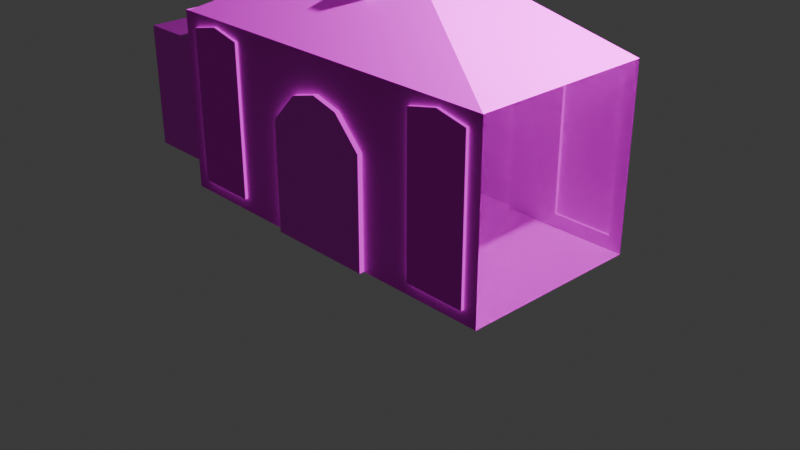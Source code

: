 # Source: New_Game_Hallway.blend  (saved by Blender 4.2.66; exported with 4.5.12 LTS)
import bpy
from mathutils import Matrix  # noqa: F401  (used for matrix-valued properties, if any)

bpy.ops.wm.read_factory_settings(use_empty=True)
scene = bpy.context.scene
scene.name = 'Scene'

# ---- collections
col_collection = bpy.data.collections.new('Collection'); scene.collection.children.link(col_collection)

# ---- images (referenced by path relative to the original .blend; pixels are not part of the script)
import os
ASSET_DIR = os.environ.get("B2B_ASSET_DIR", "")  # directory of the original .blend (textures are referenced by path, not embedded)
HERE = os.path.dirname(os.path.abspath(__file__))  # packed textures are extracted next to this script under _unpacked/

def load_image(name, relpath, width, height, colorspace="sRGB"):
    """Load a texture the original file referenced (path relative to the .blend, or extracted next to this script)."""
    p = next((c for c in (os.path.join(HERE, relpath), os.path.join(ASSET_DIR, relpath)) if relpath and os.path.exists(c)), "")
    if p:
        img = bpy.data.images.load(p, check_existing=True)
        img.name = name
    else:  # same state as the original file: an image datablock whose file is absent (Cycles renders it pink)
        img = bpy.data.images.new(name, width, height)
        img.source = "FILE"
        img.filepath = "//" + (relpath or name)
    img.colorspace_settings.name = colorspace
    return img
img_pixel_art_hallway_texture = load_image('Pixel Art Hallway Texture', 'Pixel Art Hallway Texture.png', 1024, 1024, 'sRGB')
img_window_jpg = load_image('window.jpg', 'window.jpg', 1024, 1024, 'sRGB')
img_marbletex_jpg = load_image('marbletex.jpg', 'marbletex.jpg', 1024, 1024, 'sRGB')
img_wallpaperscaled_jpg = load_image('wallpaperscaled.jpg', 'wallpaperscaled.jpg', 1024, 1024, 'sRGB')
img_skyceilingscaled_jpg = load_image('skyceilingscaled.jpg', 'skyceilingscaled.jpg', 1024, 1024, 'sRGB')
img_ceilingtex_jpg = load_image('ceilingtex.jpg', 'ceilingtex.jpg', 1024, 1024, 'sRGB')
img_archdoorscaled_jpg = load_image('archdoorscaled.jpg', 'archdoorscaled.jpg', 1024, 1024, 'sRGB')
img_chandelier_png = load_image('chandelier.png', 'chandelier.png', 1024, 1024, 'sRGB')
img_drawer_png = load_image('drawer.png', 'drawer.png', 1024, 1024, 'sRGB')
img_vasescaled_png = load_image('vasescaled.png', 'vasescaled.png', 1024, 1024, 'sRGB')
img_flooring_diamond_platescaled_jpg = load_image('Flooring-Diamond-Platescaled.jpg', 'Flooring-Diamond-Platescaled.jpg', 1024, 1024, 'sRGB')
img_elevatorwalls_jpg = load_image('elevatorwalls.jpg', 'elevatorwalls.jpg', 1024, 1024, 'sRGB')
img_elevatorbuttonsscaled_jpg = load_image('elevatorbuttonsscaled.jpg', 'elevatorbuttonsscaled.jpg', 1024, 1024, 'sRGB')
img_mirrorscaled_jpg = load_image('mirrorscaled.jpg', 'mirrorscaled.jpg', 1024, 1024, 'sRGB')
img_elevatorframe_png = load_image('elevatorframe.png', 'elevatorframe.png', 1024, 1024, 'sRGB')
img_elevatordoor_png = load_image('elevatordoor.png', 'elevatordoor.png', 1024, 1024, 'sRGB')

# ---- materials (node trees are filled in below, after node groups)
mat_material_001 = bpy.data.materials.new('Material.001')
mat_material_002 = bpy.data.materials.new('Material.002')
mat_material_003 = bpy.data.materials.new('Material.003')
mat_material_005 = bpy.data.materials.new('Material.005')
mat_material_006 = bpy.data.materials.new('Material.006')
mat_material_007 = bpy.data.materials.new('Material.007')
mat_material_008 = bpy.data.materials.new('Material.008')
mat_material_004 = bpy.data.materials.new('Material.004')
mat_material = bpy.data.materials.new('Material')
mat_material_009 = bpy.data.materials.new('Material.009')
mat_material_011 = bpy.data.materials.new('Material.011')
mat_material_012 = bpy.data.materials.new('Material.012')
mat_material_013 = bpy.data.materials.new('Material.013')
mat_material_014 = bpy.data.materials.new('Material.014')
mat_material_015 = bpy.data.materials.new('Material.015')
mat_material_016 = bpy.data.materials.new('Material.016')
mat_material_017 = bpy.data.materials.new('Material.017')

# ---- material node trees
mat_material_001.use_nodes = True; mat_material_001.node_tree.nodes.clear()
_N = mat_material_001.node_tree.nodes; _L = mat_material_001.node_tree.links
n0 = _N.new('ShaderNodeBsdfPrincipled'); n0.name = 'Principled BSDF'; n0.location = (10, 300)
n1 = _N.new('ShaderNodeOutputMaterial'); n1.name = 'Material Output'; n1.location = (300, 300)
n2 = _N.new('ShaderNodeTexImage'); n2.name = 'Image Texture'; n2.location = (-401, 235)
n2.image = img_pixel_art_hallway_texture
_L.new(n2.outputs[0], n1.inputs[0])
n1.is_active_output = True
mat_material_002.use_nodes = True; mat_material_002.node_tree.nodes.clear()
_N = mat_material_002.node_tree.nodes; _L = mat_material_002.node_tree.links
n0 = _N.new('ShaderNodeBsdfPrincipled'); n0.name = 'Principled BSDF'; n0.location = (10, 300)
n0.inputs[2].default_value = 1.0
n1 = _N.new('ShaderNodeOutputMaterial'); n1.name = 'Material Output'; n1.location = (300, 300)
n2 = _N.new('ShaderNodeTexImage'); n2.name = 'Image Texture'; n2.location = (-467, 259)
n2.image = img_window_jpg
n2.interpolation = 'Closest'
_L.new(n0.outputs[0], n1.inputs[0])
_L.new(n2.outputs[0], n0.inputs[0])
n1.is_active_output = True
mat_material_003.use_nodes = True; mat_material_003.node_tree.nodes.clear()
_N = mat_material_003.node_tree.nodes; _L = mat_material_003.node_tree.links
n0 = _N.new('ShaderNodeBsdfPrincipled'); n0.name = 'Principled BSDF'; n0.location = (10, 300)
n0.inputs[2].default_value = 1.0
n1 = _N.new('ShaderNodeOutputMaterial'); n1.name = 'Material Output'; n1.location = (300, 300)
n2 = _N.new('ShaderNodeTexImage'); n2.name = 'Image Texture'; n2.location = (-405, 305)
n2.image = img_marbletex_jpg
n2.interpolation = 'Closest'
n3 = _N.new('ShaderNodeTexCoord'); n3.name = 'Texture Coordinate'; n3.location = (-750, 258)
n4 = _N.new('ShaderNodeMapping'); n4.name = 'Mapping'; n4.location = (-556, 299)
n4.inputs[3].default_value = (0.4, 1.0, 3.3)
_L.new(n0.outputs[0], n1.inputs[0])
_L.new(n2.outputs[0], n0.inputs[0])
_L.new(n3.outputs[3], n4.inputs[0])
_L.new(n4.outputs[0], n2.inputs[0])
n1.is_active_output = True
mat_material_005.use_nodes = True; mat_material_005.node_tree.nodes.clear()
_N = mat_material_005.node_tree.nodes; _L = mat_material_005.node_tree.links
n0 = _N.new('ShaderNodeBsdfPrincipled'); n0.name = 'Principled BSDF'; n0.location = (10, 300)
n0.inputs[2].default_value = 0.8891
n1 = _N.new('ShaderNodeOutputMaterial'); n1.name = 'Material Output'; n1.location = (300, 300)
n2 = _N.new('ShaderNodeTexImage'); n2.name = 'Image Texture'; n2.location = (-484, 211)
n2.image = img_wallpaperscaled_jpg
n2.interpolation = 'Closest'
n3 = _N.new('ShaderNodeTexCoord'); n3.name = 'Texture Coordinate'; n3.location = (-828, 181)
n4 = _N.new('ShaderNodeMapping'); n4.name = 'Mapping'; n4.location = (-635, 212)
n4.inputs[1].default_value = (-0.6, 0.0, 0.0)
n4.inputs[3].default_value = (2.5, 1.5, 1.0)
_L.new(n0.outputs[0], n1.inputs[0])
_L.new(n2.outputs[0], n0.inputs[0])
_L.new(n4.outputs[0], n2.inputs[0])
_L.new(n3.outputs[2], n4.inputs[0])
n1.is_active_output = True
mat_material_006.use_nodes = True; mat_material_006.node_tree.nodes.clear()
_N = mat_material_006.node_tree.nodes; _L = mat_material_006.node_tree.links
n0 = _N.new('ShaderNodeBsdfPrincipled'); n0.name = 'Principled BSDF'; n0.location = (10, 300)
n1 = _N.new('ShaderNodeOutputMaterial'); n1.name = 'Material Output'; n1.location = (300, 300)
n2 = _N.new('ShaderNodeTexImage'); n2.name = 'Image Texture'; n2.location = (-444, 182)
n2.image = img_skyceilingscaled_jpg
n2.interpolation = 'Closest'
_L.new(n0.outputs[0], n1.inputs[0])
_L.new(n2.outputs[0], n0.inputs[0])
n1.is_active_output = True
mat_material_007.use_nodes = True; mat_material_007.node_tree.nodes.clear()
_N = mat_material_007.node_tree.nodes; _L = mat_material_007.node_tree.links
n0 = _N.new('ShaderNodeBsdfPrincipled'); n0.name = 'Principled BSDF'; n0.location = (10, 300)
n0.inputs[2].default_value = 1.0
n1 = _N.new('ShaderNodeOutputMaterial'); n1.name = 'Material Output'; n1.location = (300, 300)
n2 = _N.new('ShaderNodeTexImage'); n2.name = 'Image Texture'; n2.location = (-549, 297)
n2.image = img_ceilingtex_jpg
n2.interpolation = 'Closest'
n3 = _N.new('ShaderNodeBrightContrast'); n3.name = 'Brightness/Contrast'; n3.location = (-201, 228)
n3.inputs[1].default_value = 1.4
n3.inputs[2].default_value = 3.6
_L.new(n0.outputs[0], n1.inputs[0])
_L.new(n2.outputs[0], n3.inputs[0])
_L.new(n3.outputs[0], n0.inputs[0])
n1.is_active_output = True
mat_material_008.use_nodes = True; mat_material_008.node_tree.nodes.clear()
_N = mat_material_008.node_tree.nodes; _L = mat_material_008.node_tree.links
n0 = _N.new('ShaderNodeBsdfPrincipled'); n0.name = 'Principled BSDF'; n0.location = (10, 300)
n1 = _N.new('ShaderNodeOutputMaterial'); n1.name = 'Material Output'; n1.location = (300, 300)
n2 = _N.new('ShaderNodeTexImage'); n2.name = 'Image Texture'; n2.location = (-451, 287)
n2.image = img_archdoorscaled_jpg
n2.interpolation = 'Closest'
_L.new(n0.outputs[0], n1.inputs[0])
_L.new(n2.outputs[0], n0.inputs[0])
n1.is_active_output = True
mat_material_004.use_nodes = True; mat_material_004.node_tree.nodes.clear()
_N = mat_material_004.node_tree.nodes; _L = mat_material_004.node_tree.links
n0 = _N.new('ShaderNodeBsdfPrincipled'); n0.name = 'Principled BSDF'; n0.location = (10, 300)
n1 = _N.new('ShaderNodeOutputMaterial'); n1.name = 'Material Output'; n1.location = (300, 300)
n2 = _N.new('ShaderNodeTexImage'); n2.name = 'Image Texture'; n2.location = (-467, 170)
n2.image = img_chandelier_png
n2.interpolation = 'Closest'
_L.new(n0.outputs[0], n1.inputs[0])
_L.new(n2.outputs[0], n0.inputs[0])
_L.new(n2.outputs[1], n0.inputs[4])
n1.is_active_output = True
mat_material.use_nodes = True; mat_material.node_tree.nodes.clear()
_N = mat_material.node_tree.nodes; _L = mat_material.node_tree.links
n0 = _N.new('ShaderNodeBsdfPrincipled'); n0.name = 'Principled BSDF'; n0.location = (10, 300)
n1 = _N.new('ShaderNodeOutputMaterial'); n1.name = 'Material Output'; n1.location = (300, 300)
n2 = _N.new('ShaderNodeTexImage'); n2.name = 'Image Texture'; n2.location = (-461, 247)
n2.image = img_drawer_png
n2.interpolation = 'Closest'
_L.new(n0.outputs[0], n1.inputs[0])
_L.new(n2.outputs[0], n0.inputs[0])
_L.new(n2.outputs[1], n0.inputs[4])
n1.is_active_output = True
mat_material_009.use_nodes = True; mat_material_009.node_tree.nodes.clear()
_N = mat_material_009.node_tree.nodes; _L = mat_material_009.node_tree.links
n0 = _N.new('ShaderNodeBsdfPrincipled'); n0.name = 'Principled BSDF'; n0.location = (10, 300)
n1 = _N.new('ShaderNodeOutputMaterial'); n1.name = 'Material Output'; n1.location = (300, 300)
n2 = _N.new('ShaderNodeTexImage'); n2.name = 'Image Texture'; n2.location = (-524, 234)
n2.image = img_vasescaled_png
n2.interpolation = 'Closest'
_L.new(n0.outputs[0], n1.inputs[0])
_L.new(n2.outputs[0], n0.inputs[0])
_L.new(n2.outputs[1], n0.inputs[4])
n1.is_active_output = True
mat_material_011.use_nodes = True; mat_material_011.node_tree.nodes.clear()
_N = mat_material_011.node_tree.nodes; _L = mat_material_011.node_tree.links
n0 = _N.new('ShaderNodeBsdfPrincipled'); n0.name = 'Principled BSDF'; n0.location = (10, 300)
n1 = _N.new('ShaderNodeOutputMaterial'); n1.name = 'Material Output'; n1.location = (300, 300)
n2 = _N.new('ShaderNodeTexImage'); n2.name = 'Image Texture'; n2.location = (-432, 237)
n2.image = img_flooring_diamond_platescaled_jpg
n2.interpolation = 'Closest'
n3 = _N.new('ShaderNodeMapping'); n3.name = 'Mapping'; n3.location = (-662, 217)
n3.inputs[3].default_value = (0.75, 0.75, 0.75)
n4 = _N.new('ShaderNodeTexCoord'); n4.name = 'Texture Coordinate'; n4.location = (-901, 131)
_L.new(n0.outputs[0], n1.inputs[0])
_L.new(n2.outputs[0], n0.inputs[0])
_L.new(n3.outputs[0], n2.inputs[0])
_L.new(n4.outputs[2], n3.inputs[0])
n1.is_active_output = True
mat_material_012.use_nodes = True; mat_material_012.node_tree.nodes.clear()
_N = mat_material_012.node_tree.nodes; _L = mat_material_012.node_tree.links
n0 = _N.new('ShaderNodeBsdfPrincipled'); n0.name = 'Principled BSDF'; n0.location = (10, 300)
n1 = _N.new('ShaderNodeOutputMaterial'); n1.name = 'Material Output'; n1.location = (300, 300)
n2 = _N.new('ShaderNodeTexImage'); n2.name = 'Image Texture'; n2.location = (-521, 262)
n2.image = img_elevatorwalls_jpg
n2.interpolation = 'Closest'
n3 = _N.new('ShaderNodeMix'); n3.name = 'Mix'; n3.location = (-145, 241)
n3.data_type = 'RGBA'
n3.blend_type = 'SOFT_LIGHT'
n3.inputs[0].default_value = 1.0
n3.inputs[7].default_value = (1.0, 1.0, 1.0, 1.0)
_L.new(n0.outputs[0], n1.inputs[0])
_L.new(n2.outputs[0], n3.inputs[6])
_L.new(n3.outputs[2], n0.inputs[0])
n1.is_active_output = True
mat_material_013.use_nodes = True; mat_material_013.node_tree.nodes.clear()
_N = mat_material_013.node_tree.nodes; _L = mat_material_013.node_tree.links
n0 = _N.new('ShaderNodeBsdfPrincipled'); n0.name = 'Principled BSDF'; n0.location = (10, 300)
n0.inputs[0].default_value = (0.005245, 0.005085, 0.004937, 1.0)
n1 = _N.new('ShaderNodeOutputMaterial'); n1.name = 'Material Output'; n1.location = (300, 300)
_L.new(n0.outputs[0], n1.inputs[0])
n1.is_active_output = True
mat_material_014.use_nodes = True; mat_material_014.node_tree.nodes.clear()
_N = mat_material_014.node_tree.nodes; _L = mat_material_014.node_tree.links
n0 = _N.new('ShaderNodeBsdfPrincipled'); n0.name = 'Principled BSDF'; n0.location = (10, 300)
n1 = _N.new('ShaderNodeOutputMaterial'); n1.name = 'Material Output'; n1.location = (300, 300)
n2 = _N.new('ShaderNodeTexImage'); n2.name = 'Image Texture'; n2.location = (-366, 219)
n2.image = img_elevatorbuttonsscaled_jpg
n2.interpolation = 'Closest'
_L.new(n0.outputs[0], n1.inputs[0])
_L.new(n2.outputs[0], n0.inputs[0])
n1.is_active_output = True
mat_material_015.use_nodes = True; mat_material_015.node_tree.nodes.clear()
_N = mat_material_015.node_tree.nodes; _L = mat_material_015.node_tree.links
n0 = _N.new('ShaderNodeBsdfPrincipled'); n0.name = 'Principled BSDF'; n0.location = (10, 300)
n1 = _N.new('ShaderNodeOutputMaterial'); n1.name = 'Material Output'; n1.location = (300, 300)
n2 = _N.new('ShaderNodeTexImage'); n2.name = 'Image Texture'; n2.location = (-347, 227)
n2.image = img_mirrorscaled_jpg
n2.interpolation = 'Closest'
_L.new(n0.outputs[0], n1.inputs[0])
_L.new(n2.outputs[0], n0.inputs[0])
n1.is_active_output = True
mat_material_016.use_nodes = True; mat_material_016.node_tree.nodes.clear()
_N = mat_material_016.node_tree.nodes; _L = mat_material_016.node_tree.links
n0 = _N.new('ShaderNodeBsdfPrincipled'); n0.name = 'Principled BSDF'; n0.location = (10, 300)
n1 = _N.new('ShaderNodeOutputMaterial'); n1.name = 'Material Output'; n1.location = (300, 300)
n2 = _N.new('ShaderNodeTexImage'); n2.name = 'Image Texture'; n2.location = (-318, 209)
n2.image = img_elevatorframe_png
n2.interpolation = 'Closest'
_L.new(n0.outputs[0], n1.inputs[0])
_L.new(n2.outputs[0], n0.inputs[0])
_L.new(n2.outputs[1], n0.inputs[4])
n1.is_active_output = True
mat_material_017.use_nodes = True; mat_material_017.node_tree.nodes.clear()
_N = mat_material_017.node_tree.nodes; _L = mat_material_017.node_tree.links
n0 = _N.new('ShaderNodeBsdfPrincipled'); n0.name = 'Principled BSDF'; n0.location = (10, 300)
n1 = _N.new('ShaderNodeOutputMaterial'); n1.name = 'Material Output'; n1.location = (300, 300)
n2 = _N.new('ShaderNodeTexImage'); n2.name = 'Image Texture'; n2.location = (-336, 240)
n2.image = img_elevatordoor_png
n2.interpolation = 'Closest'
_L.new(n0.outputs[0], n1.inputs[0])
_L.new(n2.outputs[0], n0.inputs[0])
n1.is_active_output = True

# ---- world
world_world = bpy.data.worlds.new('World'); scene.world = world_world
world_world.use_nodes = True; world_world.node_tree.nodes.clear()
_N = world_world.node_tree.nodes; _L = world_world.node_tree.links
n0 = _N.new('ShaderNodeOutputWorld'); n0.name = 'World Output'; n0.location = (300, 300)
n1 = _N.new('ShaderNodeBackground'); n1.name = 'Background'; n1.location = (10, 300)
n1.inputs[0].default_value = (0.05088, 0.05088, 0.05088, 1.0)
_L.new(n1.outputs[0], n0.inputs[0])
n0.is_active_output = True
world_world.color = (0.05088, 0.05088, 0.05088)
world_world.sun_shadow_jitter_overblur = 0.0

# ---- cameras
cam_camera = bpy.data.cameras.new('Camera')
cam_camera.clip_end = 100.0
cam_camera.ortho_scale = 7.314

# ---- lights
light_light = bpy.data.lights.new('Light', 'POINT')
light_light.energy = 1000.0
light_light.shadow_soft_size = 0.1

# ---- meshes
me_plane = bpy.data.meshes.new('Plane')
me_plane.from_pydata([(-1.0, 1.0, 0.0), (1.0, 1.0, 0.0), (-1.0, 1.0, 1.938), (1.0, 1.0, 1.938), (0.4109, 1.0, 0.0), (0.4109, 1.0, 1.938), (-1.0, 0.8727, 0.0), (1.0, 0.8727, 0.0), (0.4109, 0.8727, 0.0), (-1.0, 1.0, 1.329), (1.0, 1.0, 1.579), (0.4109, 1.0, 1.187), (0.7054, 1.0, 0.0), (0.7054, 1.0, 1.938), (0.7054, 0.8727, 0.0), (0.7054, 1.0, 1.499), (0.7054, 1.055, 0.0), (0.4109, 1.055, 0.0), (1.0, 1.055, 0.0), (1.0, 1.055, 1.579), (0.4109, 1.055, 1.187), (0.7054, 1.055, 1.499), (-0.1902, 1.0, 0.1429), (-0.1902, 1.0, 1.795), (-0.04735, 0.8727, 0.0), (-0.1902, 1.0, 1.329), (-0.5237, 1.0, 0.1429), (-0.5237, 1.0, 1.87), (-0.5237, 0.8727, 0.0), (-0.5237, 1.0, 0.0), (-0.5237, 1.0, 1.938), (-0.8571, 1.0, 0.1429), (-0.8571, 1.0, 1.329), (-0.8571, 1.0, 1.795), (-0.04735, 1.0, 0.0), (-0.04735, 1.0, 1.329), (-0.04735, 1.0, 1.938), (-0.8571, 1.034, 1.329), (-0.8571, 1.034, 0.1429), (-0.8571, 1.034, 1.795), (-0.5237, 1.034, 1.329), (-0.1902, 1.034, 1.329), (-0.5237, 1.034, 1.87), (-0.5237, 1.034, 0.1429), (-0.1902, 1.034, 0.1429), (-0.1902, 1.034, 1.795), (-1.0, 0.0, 1.938), (0.7584, 2.558e-10, 2.5), (0.8792, 0.4101, 2.5), (1.0, 0.4101, 2.5), (1.0, 2.558e-10, 2.5), (0.1797, 2.558e-10, 2.5), (-1.0, 0.0, 0.0), (1.0, 0.0, 0.0), (0.4109, 0.0, 0.0), (0.7054, 0.0, 0.0), (-0.04735, 0.0, 0.0), (-0.5237, 0.0, 0.0), (-1.0, -1.0, 0.0), (1.0, -1.0, 0.0), (-1.0, -1.0, 1.938), (1.0, -1.0, 1.938), (0.4109, -1.0, 0.0), (0.4109, -1.0, 1.938), (-1.0, -0.8727, 0.0), (1.0, -0.8727, 0.0), (0.4109, -0.8727, 0.0), (-1.0, -1.0, 1.329), (1.0, -1.0, 1.579), (0.4109, -1.0, 1.187), (0.7054, -1.0, 0.0), (0.7054, -1.0, 1.938), (0.7054, -0.8727, 0.0), (0.7054, -1.0, 1.499), (0.7054, -1.055, 0.0), (0.4109, -1.055, 0.0), (1.0, -1.055, 0.0), (1.0, -1.055, 1.579), (0.4109, -1.055, 1.187), (0.7054, -1.055, 1.499), (-0.1902, -1.0, 0.1429), (-0.1902, -1.0, 1.795), (-0.04735, -0.8727, 0.0), (-0.1902, -1.0, 1.329), (-0.5237, -1.0, 0.1429), (-0.5237, -1.0, 1.87), (-0.5237, -0.8727, 0.0), (-0.5237, -1.0, 0.0), (-0.5237, -1.0, 1.938), (-0.8571, -1.0, 0.1429), (-0.8571, -1.0, 1.329), (-0.8571, -1.0, 1.795), (-0.04735, -1.0, 0.0), (-0.04735, -1.0, 1.329), (-0.04735, -1.0, 1.938), (-0.8571, -1.034, 1.329), (-0.8571, -1.034, 0.1429), (-0.8571, -1.034, 1.795), (-0.5237, -1.034, 1.329), (-0.1902, -1.034, 1.329), (-0.5237, -1.034, 1.87), (-0.5237, -1.034, 0.1429), (-0.1902, -1.034, 0.1429), (-0.1902, -1.034, 1.795), (3.0, 1.0, 0.0), (3.0, 1.0, 1.938), (1.589, 1.0, 0.0), (1.589, 1.0, 1.938), (3.0, 0.8727, 0.0), (1.589, 0.8727, 0.0), (3.0, 1.0, 1.329), (1.589, 1.0, 1.187), (1.295, 1.0, 0.0), (1.295, 1.0, 1.938), (1.295, 0.8727, 0.0), (1.295, 1.0, 1.499), (1.295, 1.055, 0.0), (1.589, 1.055, 0.0), (1.589, 1.055, 1.187), (1.295, 1.055, 1.499), (2.19, 1.0, 0.1429), (2.19, 1.0, 1.795), (2.047, 0.8727, 0.0), (2.19, 1.0, 1.329), (2.524, 1.0, 0.1429), (2.524, 1.0, 1.87), (2.524, 0.8727, 0.0), (2.524, 1.0, 0.0), (2.524, 1.0, 1.938), (2.857, 1.0, 0.1429), (2.857, 1.0, 1.329), (2.857, 1.0, 1.795), (2.047, 1.0, 0.0), (2.047, 1.0, 1.329), (2.047, 1.0, 1.938), (2.857, 1.034, 1.329), (2.857, 1.034, 0.1429), (2.857, 1.034, 1.795), (2.524, 1.034, 1.329), (2.19, 1.034, 1.329), (2.524, 1.034, 1.87), (2.524, 1.034, 0.1429), (2.19, 1.034, 0.1429), (2.19, 1.034, 1.795), (3.0, 0.0, 1.938), (0.5704, 0.4101, 2.5), (0.7584, 0.4101, 2.5), (0.1797, 0.4101, 2.5), (0.3751, 0.4101, 2.5), (3.0, 0.0, 0.0), (1.589, 0.0, 0.0), (1.295, 0.0, 0.0), (2.047, 0.0, 0.0), (2.524, 0.0, 0.0), (3.0, -1.0, 0.0), (3.0, -1.0, 1.938), (1.589, -1.0, 0.0), (1.589, -1.0, 1.938), (3.0, -0.8727, 0.0), (1.589, -0.8727, 0.0), (3.0, -1.0, 1.329), (1.589, -1.0, 1.187), (1.295, -1.0, 0.0), (1.295, -1.0, 1.938), (1.295, -0.8727, 0.0), (1.295, -1.0, 1.499), (1.295, -1.055, 0.0), (1.589, -1.055, 0.0), (1.589, -1.055, 1.187), (1.295, -1.055, 1.499), (2.19, -1.0, 0.1429), (2.19, -1.0, 1.795), (2.047, -0.8727, 0.0), (2.19, -1.0, 1.329), (2.524, -1.0, 0.1429), (2.524, -1.0, 1.87), (2.524, -0.8727, 0.0), (2.524, -1.0, 0.0), (2.524, -1.0, 1.938), (2.857, -1.0, 0.1429), (2.857, -1.0, 1.329), (2.857, -1.0, 1.795), (2.047, -1.0, 0.0), (2.047, -1.0, 1.329), (2.047, -1.0, 1.938), (2.857, -1.034, 1.329), (2.857, -1.034, 0.1429), (2.857, -1.034, 1.795), (2.524, -1.034, 1.329), (2.19, -1.034, 1.329), (2.524, -1.034, 1.87), (2.524, -1.034, 0.1429), (2.19, -1.034, 0.1429), (2.19, -1.034, 1.795), (-0.5237, 1.0, 1.938), (-1.0, 1.0, 1.938), (0.4109, 1.0, 1.938), (-0.04735, 1.0, 1.938), (-1.0, 0.0, 1.938), (1.0, 1.0, 1.938), (0.7054, 1.0, 1.938), (-0.5237, -1.0, 1.938), (-1.0, -1.0, 1.938), (0.4109, -1.0, 1.938), (-0.04735, -1.0, 1.938), (1.0, -1.0, 1.938), (0.7054, -1.0, 1.938), (2.524, 1.0, 1.938), (3.0, 1.0, 1.938), (1.589, 1.0, 1.938), (2.047, 1.0, 1.938), (3.0, 0.0, 1.938), (1.295, 1.0, 1.938), (2.524, -1.0, 1.938), (3.0, -1.0, 1.938), (1.589, -1.0, 1.938), (2.047, -1.0, 1.938), (1.295, -1.0, 1.938), (0.8792, 2.558e-10, 2.5), (0.5704, 2.558e-10, 2.5), (0.3751, 2.558e-10, 2.5), (0.3751, -0.4101, 2.5), (0.1797, -0.4101, 2.5), (0.7584, -0.4101, 2.5), (0.5704, -0.4101, 2.5), (1.0, -0.4101, 2.5), (0.8792, -0.4101, 2.5), (1.625, 0.4101, 2.5), (1.82, 0.4101, 2.5), (1.242, 0.4101, 2.5), (1.43, 0.4101, 2.5), (1.82, 2.558e-10, 2.5), (1.121, 0.4101, 2.5), (1.242, 2.558e-10, 2.5), (1.121, 2.558e-10, 2.5), (1.43, 2.558e-10, 2.5), (1.625, 2.558e-10, 2.5), (1.625, -0.4101, 2.5), (1.82, -0.4101, 2.5), (1.242, -0.4101, 2.5), (1.43, -0.4101, 2.5), (1.121, -0.4101, 2.5), (-1.0, 1.0, 1.938), (-1.0, 0.0, 1.938), (-1.0, 1.0, 0.0), (-1.0, 0.8727, 0.0), (-1.0, 1.0, 1.329), (-1.0, 1.0, 1.938), (-1.0, 0.0, 0.0), (-1.0, -1.0, 0.0), (-1.0, -0.8727, 0.0), (-1.0, -1.0, 1.329), (-1.0, -1.0, 1.938), (-1.0, 1.0, 1.938), (-1.0, -1.0, 1.938), (-1.0, 0.0, 1.938), (-1.046, 1.0, 1.938), (-1.046, -1.0, 1.938), (-1.046, 1.0, 1.938), (-1.046, -1.0, 1.938), (-0.4101, 1.279e-10, 2.219), (-0.4101, -0.7051, 2.219), (0.5846, 0.7051, 2.219), (1.208, -0.7051, 2.219), (1.208, 0.7051, 2.219), (-0.4101, 0.7051, 2.219), (0.2615, -0.7051, 2.219), (-0.0743, -0.7051, 2.219), (2.41, 1.279e-10, 2.219), (1.0, -0.7051, 2.219), (-0.0743, 0.7051, 2.219), (0.2615, 0.7051, 2.219), (1.738, -0.7051, 2.219), (1.415, -0.7051, 2.219), (1.415, 0.7051, 2.219), (1.738, 0.7051, 2.219), (0.7923, -0.7051, 2.219), (0.5846, -0.7051, 2.219), (0.7923, 0.7051, 2.219), (1.0, 0.7051, 2.219), (2.41, -0.7051, 2.219), (2.074, -0.7051, 2.219), (2.074, 0.7051, 2.219), (2.41, 0.7051, 2.219)], [], [(14, 7, 1, 12), (15, 10, 3, 13), (27, 33, 39, 42), (94, 88, 201, 204), (113, 107, 209, 212), (35, 11, 5, 36), (24, 8, 4, 34), (56, 54, 8, 24), (55, 53, 7, 14), (10, 15, 21, 19), (22, 25, 41, 44), (34, 4, 11, 35), (54, 55, 14, 8), (2, 30, 194, 195), (11, 15, 13, 5), (8, 14, 12, 4), (16, 18, 19, 21), (17, 16, 21, 20), (4, 12, 16, 17), (11, 4, 17, 20), (12, 1, 18, 16), (15, 11, 20, 21), (57, 56, 24, 28), (28, 24, 34, 29), (31, 26, 43, 38), (157, 163, 217, 215), (5, 13, 200, 196), (6, 28, 29, 0), (52, 57, 28, 6), (32, 31, 38, 37), (33, 32, 37, 39), (26, 31, 0, 29), (33, 27, 30, 2), (31, 32, 9, 0), (32, 33, 2, 9), (25, 22, 34, 35), (23, 25, 35, 36), (22, 26, 29, 34), (27, 23, 36, 30), (43, 44, 41, 40), (40, 41, 45, 42), (37, 40, 42, 39), (38, 43, 40, 37), (25, 23, 45, 41), (26, 22, 44, 43), (23, 27, 42, 45), (72, 70, 59, 65), (73, 71, 61, 68), (85, 100, 97, 91), (88, 60, 202, 201), (134, 128, 207, 210), (93, 94, 63, 69), (82, 92, 62, 66), (56, 82, 66, 54), (55, 72, 65, 53), (68, 77, 79, 73), (80, 102, 99, 83), (92, 93, 69, 62), (54, 66, 72, 55), (71, 63, 203, 206), (69, 63, 71, 73), (66, 62, 70, 72), (74, 79, 77, 76), (75, 78, 79, 74), (62, 75, 74, 70), (69, 78, 75, 62), (70, 74, 76, 59), (73, 79, 78, 69), (57, 86, 82, 56), (86, 87, 92, 82), (89, 96, 101, 84), (178, 184, 216, 213), (13, 3, 199, 200), (64, 58, 87, 86), (52, 64, 86, 57), (90, 95, 96, 89), (91, 97, 95, 90), (84, 87, 58, 89), (91, 60, 88, 85), (89, 58, 67, 90), (90, 67, 60, 91), (83, 93, 92, 80), (81, 94, 93, 83), (80, 92, 87, 84), (85, 88, 94, 81), (101, 98, 99, 102), (98, 100, 103, 99), (95, 97, 100, 98), (96, 95, 98, 101), (83, 99, 103, 81), (84, 101, 102, 80), (81, 103, 100, 85), (114, 112, 1, 7), (115, 113, 3, 10), (125, 140, 137, 131), (3, 113, 212, 199), (61, 71, 206, 205), (133, 134, 107, 111), (122, 132, 106, 109), (152, 122, 109, 150), (151, 114, 7, 53), (10, 19, 119, 115), (120, 142, 139, 123), (132, 133, 111, 106), (150, 109, 114, 151), (105, 144, 211, 208), (111, 107, 113, 115), (109, 106, 112, 114), (116, 119, 19, 18), (117, 118, 119, 116), (106, 117, 116, 112), (111, 118, 117, 106), (112, 116, 18, 1), (115, 119, 118, 111), (153, 126, 122, 152), (126, 127, 132, 122), (129, 136, 141, 124), (163, 61, 205, 217), (144, 155, 214, 211), (108, 104, 127, 126), (149, 108, 126, 153), (130, 135, 136, 129), (131, 137, 135, 130), (124, 127, 104, 129), (131, 105, 128, 125), (129, 104, 110, 130), (130, 110, 105, 131), (123, 133, 132, 120), (121, 134, 133, 123), (120, 132, 127, 124), (125, 128, 134, 121), (141, 138, 139, 142), (138, 140, 143, 139), (135, 137, 140, 138), (136, 135, 138, 141), (123, 139, 143, 121), (124, 141, 142, 120), (121, 143, 140, 125), (164, 65, 59, 162), (165, 68, 61, 163), (175, 181, 187, 190), (107, 134, 210, 209), (184, 157, 215, 216), (183, 161, 157, 184), (172, 159, 156, 182), (152, 150, 159, 172), (151, 53, 65, 164), (68, 165, 169, 77), (170, 173, 189, 192), (182, 156, 161, 183), (150, 151, 164, 159), (46, 2, 195, 198), (161, 165, 163, 157), (159, 164, 162, 156), (166, 76, 77, 169), (167, 166, 169, 168), (156, 162, 166, 167), (161, 156, 167, 168), (162, 59, 76, 166), (165, 161, 168, 169), (153, 152, 172, 176), (176, 172, 182, 177), (179, 174, 191, 186), (60, 46, 198, 202), (36, 5, 196, 197), (158, 176, 177, 154), (149, 153, 176, 158), (180, 179, 186, 185), (181, 180, 185, 187), (174, 179, 154, 177), (181, 175, 178, 155), (179, 180, 160, 154), (180, 181, 155, 160), (173, 170, 182, 183), (171, 173, 183, 184), (170, 174, 177, 182), (175, 171, 184, 178), (191, 192, 189, 188), (188, 189, 193, 190), (185, 188, 190, 187), (186, 191, 188, 185), (173, 171, 193, 189), (174, 170, 192, 191), (171, 175, 190, 193), (277, 266, 224, 223), (260, 265, 147, 51), (263, 269, 225, 241), (279, 264, 232, 49), (267, 261, 222, 221), (271, 262, 146, 145), (273, 263, 241, 239), (264, 274, 229, 232), (265, 270, 148, 147), (266, 267, 221, 224), (268, 280, 238, 231), (283, 268, 231, 228), (269, 276, 226, 225), (270, 271, 145, 148), (272, 273, 239, 240), (274, 275, 230, 229), (276, 277, 223, 226), (278, 279, 49, 48), (280, 281, 237, 238), (282, 283, 228, 227), (155, 178, 213, 214), (63, 94, 204, 203), (30, 36, 197, 194), (128, 105, 208, 207), (218, 48, 49, 50), (219, 145, 146, 47), (47, 146, 48, 218), (220, 148, 145, 219), (51, 147, 148, 220), (218, 50, 225, 226), (219, 47, 223, 224), (47, 218, 226, 223), (220, 219, 224, 221), (51, 220, 221, 222), (234, 50, 49, 232), (235, 233, 229, 230), (233, 234, 232, 229), (236, 235, 230, 227), (231, 236, 227, 228), (234, 241, 225, 50), (235, 240, 239, 233), (233, 239, 241, 234), (236, 237, 240, 235), (231, 238, 237, 236), (275, 282, 227, 230), (281, 272, 240, 237), (261, 260, 51, 222), (262, 278, 48, 146), (198, 202, 254, 255), (198, 195, 242, 243), (64, 52, 248, 250), (67, 58, 249, 251), (9, 2, 247, 246), (6, 0, 244, 245), (52, 6, 245, 248), (60, 67, 251, 252), (202, 60, 252, 254), (195, 198, 255, 253), (2, 195, 253, 247), (58, 64, 250, 249), (0, 9, 246, 244), (247, 253, 258, 256), (254, 252, 257, 259), (196, 200, 278, 262), (202, 198, 260, 261), (213, 216, 272, 281), (210, 207, 282, 275), (207, 208, 283, 282), (214, 213, 281, 280), (200, 199, 279, 278), (206, 203, 277, 276), (209, 210, 275, 274), (216, 215, 273, 272), (194, 197, 271, 270), (205, 206, 276, 269), (208, 211, 268, 283), (211, 214, 280, 268), (204, 201, 267, 266), (195, 194, 270, 265), (212, 209, 274, 264), (215, 217, 263, 273), (197, 196, 262, 271), (201, 202, 261, 267), (199, 212, 264, 279), (217, 205, 269, 263), (198, 195, 265, 260), (203, 204, 266, 277)])
me_plane.polygons.foreach_set('material_index', [2, 3, 0, 3, 3, 3, 2, 2, 2, 0, 0, 3, 2, 3, 3, 2, 6, 6, 2, 0, 2, 0, 2, 2, 0, 3, 3, 2, 2, 0, 0, 3, 3, 3, 3, 3, 3, 3, 3, 1, 1, 1, 1, 0, 0, 0, 2, 3, 0, 3, 3, 3, 2, 2, 2, 0, 0, 3, 2, 3, 3, 2, 6, 6, 2, 0, 2, 0, 2, 2, 0, 3, 3, 2, 2, 0, 0, 3, 3, 3, 3, 3, 3, 3, 3, 1, 1, 1, 1, 0, 0, 0, 2, 3, 0, 3, 3, 3, 2, 2, 2, 0, 0, 3, 2, 0, 3, 2, 6, 6, 2, 0, 2, 0, 2, 2, 0, 3, 0, 2, 2, 0, 0, 3, 3, 3, 3, 3, 3, 3, 3, 1, 1, 1, 1, 0, 0, 0, 2, 3, 0, 3, 3, 3, 2, 2, 2, 0, 0, 3, 2, 0, 3, 2, 6, 6, 2, 0, 2, 0, 2, 2, 0, 0, 3, 2, 2, 0, 0, 3, 3, 3, 3, 3, 3, 3, 3, 1, 1, 1, 1, 0, 0, 0, 5, 5, 5, 5, 5, 5, 5, 5, 5, 5, 5, 5, 5, 5, 5, 5, 5, 5, 5, 5, 3, 3, 3, 3, 4, 4, 4, 4, 4, 4, 4, 4, 4, 4, 4, 4, 4, 4, 4, 4, 4, 4, 4, 4, 5, 5, 5, 5, 5, 0, 2, 3, 3, 2, 2, 3, 0, 0, 0, 2, 3, 0, 0, 5, 5, 5, 5, 5, 5, 5, 5, 5, 5, 5, 5, 5, 5, 5, 5, 5, 5, 5, 5, 5, 5, 5, 5])
_uv = me_plane.uv_layers.new(name='UVMap')
_uv.uv.foreach_set('vector', [0.2086, 0.2281, 0.2345, 0.2281, 0.2345, 0.2393, 0.2086, 0.2393, 0.4274, 0.7706, 0.5008, 0.8119, 0.5008, 0.9969, 0.4273, 0.9968, 0.9377, 0.3805, 0.9377, 0.4101, 0.9347, 0.4101, 0.9347, 0.3805, 0.7639, 1.001, 0.8827, 1.001, 0.8827, 1.001, 0.7639, 1.001, 0.5742, 0.997, 0.6476, 0.9971, 0.6476, 0.9971, 0.5742, 0.997, 0.2398, 0.6831, 0.354, 0.6105, 0.3539, 0.9967, 0.2396, 0.9965, 0.1423, 0.2281, 0.1826, 0.2281, 0.1826, 0.2393, 0.1423, 0.2393, 0.1423, 0.1513, 0.1826, 0.1513, 0.1826, 0.2281, 0.1423, 0.2281, 0.2086, 0.1513, 0.2345, 0.1513, 0.2345, 0.2281, 0.2086, 0.2281, 0.3563, 0.9004, 0.3563, 0.9266, 0.3515, 0.9266, 0.3515, 0.9004, 0.05849, 0.7995, 0.05849, 0.6951, 0.06151, 0.6951, 0.06151, 0.7995, 0.24, -0.0004579, 0.3542, -0.0002852, 0.354, 0.6105, 0.2398, 0.6831, 0.1826, 0.1513, 0.2086, 0.1513, 0.2086, 0.2281, 0.1826, 0.2281, 0.002148, 0.9961, 0.1209, 0.9963, 0.1209, 0.9963, 0.002148, 0.9961, 0.354, 0.6105, 0.4274, 0.7706, 0.4273, 0.9968, 0.3539, 0.9967, 0.1826, 0.2281, 0.2086, 0.2281, 0.2086, 0.2393, 0.1826, 0.2393, 0.369, 0.0, 0.4938, 0.0, 0.4938, 1.0, 0.369, 0.9492, 0.2441, 0.0, 0.369, 0.0, 0.369, 0.9492, 0.2441, 0.7521, 0.1826, 0.2393, 0.2086, 0.2393, 0.2086, 0.2441, 0.1826, 0.2441, 0.8247, 0.08587, 0.8247, 0.1904, 0.8199, 0.1904, 0.8199, 0.08587, 0.2086, 0.2393, 0.2345, 0.2393, 0.2345, 0.2441, 0.2086, 0.2441, 0.8247, 0.05849, 0.8247, 0.08587, 0.8199, 0.08587, 0.8199, 0.05849, 0.1004, 0.1513, 0.1423, 0.1513, 0.1423, 0.2281, 0.1004, 0.2281, 0.1004, 0.2281, 0.1423, 0.2281, 0.1423, 0.2393, 0.1004, 0.2393, 0.9279, 0.928, 0.9279, 0.8987, 0.9309, 0.8987, 0.9309, 0.928, 0.3559, 1.001, 0.4294, 1.001, 0.4294, 1.001, 0.3559, 1.001, 0.3539, 0.9967, 0.4273, 0.9968, 0.4273, 0.9968, 0.3539, 0.9967, 0.05849, 0.2281, 0.1004, 0.2281, 0.1004, 0.2393, 0.05849, 0.2393, 0.05849, 0.1513, 0.1004, 0.1513, 0.1004, 0.2281, 0.05849, 0.2281, 0.1815, 0.6951, 0.1815, 0.7995, 0.1785, 0.7995, 0.1785, 0.6951, 0.1815, 0.6541, 0.1815, 0.6951, 0.1785, 0.6951, 0.1785, 0.6541, 0.1212, 0.07286, 0.0381, 0.07273, 0.002502, -0.0008168, 0.1213, -0.0006373, 0.0378, 0.9227, 0.1209, 0.9614, 0.1209, 0.9963, 0.002148, 0.9961, 0.0381, 0.07273, 0.03788, 0.6828, 0.002259, 0.6828, 0.002502, -0.0008168, 0.03788, 0.6828, 0.0378, 0.9227, 0.002148, 0.9961, 0.002259, 0.6828, 0.2041, 0.6831, 0.2044, 0.07298, 0.24, -0.0004579, 0.2398, 0.6831, 0.2041, 0.923, 0.2041, 0.6831, 0.2398, 0.6831, 0.2396, 0.9965, 0.2044, 0.07298, 0.1212, 0.07286, 0.1213, -0.0006373, 0.24, -0.0004579, 0.1209, 0.9614, 0.2041, 0.923, 0.2396, 0.9965, 0.1209, 0.9963, 0.524, 0.05984, 0.7896, 0.05861, 0.7861, 0.5566, 0.5205, 0.5578, 0.5205, 0.5578, 0.7861, 0.5566, 0.7195, 0.8316, 0.5179, 0.949, 0.2496, 0.54, 0.5205, 0.5578, 0.5179, 0.949, 0.327, 0.8323, 0.2531, 0.042, 0.524, 0.05984, 0.5205, 0.5578, 0.2496, 0.54, 0.05849, 0.6951, 0.05849, 0.6541, 0.06151, 0.6541, 0.06151, 0.6951, 0.9279, 0.8987, 0.9279, 0.8693, 0.9309, 0.8693, 0.9309, 0.8987, 0.9377, 0.3515, 0.9377, 0.3805, 0.9347, 0.3805, 0.9347, 0.3515, 0.2086, 0.2281, 0.2086, 0.2393, 0.2345, 0.2393, 0.2345, 0.2281, 0.5762, 0.7742, 0.5762, 1.001, 0.5028, 1.001, 0.5028, 0.8155, 0.9377, 0.3805, 0.9347, 0.3805, 0.9347, 0.4101, 0.9377, 0.4101, 0.8827, 1.001, 1.001, 1.001, 1.001, 1.001, 0.8827, 1.001, 0.7619, 0.9973, 0.8806, 0.9975, 0.8806, 0.9975, 0.7619, 0.9973, 0.7639, 0.6869, 0.7639, 1.001, 0.6497, 1.001, 0.6497, 0.6139, 0.1423, 0.2281, 0.1423, 0.2393, 0.1826, 0.2393, 0.1826, 0.2281, 0.1423, 0.1513, 0.1423, 0.2281, 0.1826, 0.2281, 0.1826, 0.1513, 0.2086, 0.1513, 0.2086, 0.2281, 0.2345, 0.2281, 0.2345, 0.1513, 0.3563, 0.9004, 0.3515, 0.9004, 0.3515, 0.9266, 0.3563, 0.9266, 0.05849, 0.7995, 0.06151, 0.7995, 0.06151, 0.6951, 0.05849, 0.6951, 0.7639, 0.002429, 0.7639, 0.6869, 0.6497, 0.6139, 0.6497, 0.002432, 0.1826, 0.1513, 0.1826, 0.2281, 0.2086, 0.2281, 0.2086, 0.1513, 0.5762, 1.001, 0.6497, 1.001, 0.6497, 1.001, 0.5762, 1.001, 0.6497, 0.6139, 0.6497, 1.001, 0.5762, 1.001, 0.5762, 0.7742, 0.1826, 0.2281, 0.1826, 0.2393, 0.2086, 0.2393, 0.2086, 0.2281, 0.623, 0.002681, 0.623, 0.9519, 0.4965, 1.003, 0.4965, 0.002681, 0.7495, 0.002681, 0.7495, 0.7548, 0.623, 0.9519, 0.623, 0.002681, 0.1826, 0.2393, 0.1826, 0.2441, 0.2086, 0.2441, 0.2086, 0.2393, 0.8247, 0.08587, 0.8199, 0.08587, 0.8199, 0.1904, 0.8247, 0.1904, 0.2086, 0.2393, 0.2086, 0.2441, 0.2345, 0.2441, 0.2345, 0.2393, 0.8247, 0.05849, 0.8199, 0.05849, 0.8199, 0.08587, 0.8247, 0.08587, 0.1004, 0.1513, 0.1004, 0.2281, 0.1423, 0.2281, 0.1423, 0.1513, 0.1004, 0.2281, 0.1004, 0.2393, 0.1423, 0.2393, 0.1423, 0.2281, 0.9279, 0.928, 0.9309, 0.928, 0.9309, 0.8987, 0.9279, 0.8987, 0.1229, 1.001, 0.2417, 1.001, 0.2417, 1.001, 0.1229, 1.001, 0.4273, 0.9968, 0.5008, 0.9969, 0.5008, 0.9969, 0.4273, 0.9968, 0.05849, 0.2281, 0.05849, 0.2393, 0.1004, 0.2393, 0.1004, 0.2281, 0.05849, 0.1513, 0.05849, 0.2281, 0.1004, 0.2281, 0.1004, 0.1513, 0.1815, 0.6951, 0.1785, 0.6951, 0.1785, 0.7995, 0.1815, 0.7995, 0.1815, 0.6541, 0.1785, 0.6541, 0.1785, 0.6951, 0.1815, 0.6951, 0.8827, 0.07601, 0.8827, 0.002427, 1.001, 0.002424, 0.9658, 0.07601, 0.9658, 0.9271, 1.001, 1.001, 0.8827, 1.001, 0.8827, 0.9657, 0.9658, 0.07601, 1.001, 0.002424, 1.001, 0.6869, 0.9658, 0.6869, 0.9658, 0.6869, 1.001, 0.6869, 1.001, 1.001, 0.9658, 0.9271, 0.7995, 0.6869, 0.7639, 0.6869, 0.7639, 0.002429, 0.7995, 0.07601, 0.7995, 0.9271, 0.7639, 1.001, 0.7639, 0.6869, 0.7995, 0.6869, 0.7995, 0.07601, 0.7639, 0.002429, 0.8827, 0.002427, 0.8827, 0.07601, 0.8827, 0.9657, 0.8827, 1.001, 0.7639, 1.001, 0.7995, 0.9271, 0.5376, 0.03281, 0.5271, 0.6141, 0.2563, 0.6413, 0.2442, 0.04965, 0.5271, 0.6141, 0.5211, 0.9566, 0.3163, 0.8521, 0.2563, 0.6413, 0.7876, 0.625, 0.7106, 0.8704, 0.5211, 0.9566, 0.5271, 0.6141, 0.798, 0.04372, 0.7876, 0.625, 0.5271, 0.6141, 0.5376, 0.03281, 0.05849, 0.6951, 0.06151, 0.6951, 0.06151, 0.6541, 0.05849, 0.6541, 0.9279, 0.8987, 0.9309, 0.8987, 0.9309, 0.8693, 0.9279, 0.8693, 0.9377, 0.3515, 0.9347, 0.3515, 0.9347, 0.3805, 0.9377, 0.3805, 0.2086, 0.2281, 0.2086, 0.2393, 0.2345, 0.2393, 0.2345, 0.2281, 0.5743, 0.7708, 0.5742, 0.997, 0.5008, 0.9969, 0.5008, 0.8119, 0.9377, 0.3805, 0.9347, 0.3805, 0.9347, 0.4101, 0.9377, 0.4101, 0.5008, 0.9969, 0.5742, 0.997, 0.5742, 0.997, 0.5008, 0.9969, 0.5028, 1.001, 0.5762, 1.001, 0.5762, 1.001, 0.5028, 1.001, 0.762, 0.6839, 0.7619, 0.9973, 0.6476, 0.9971, 0.6478, 0.6109, 0.1423, 0.2281, 0.1423, 0.2393, 0.1826, 0.2393, 0.1826, 0.2281, 0.1423, 0.1513, 0.1423, 0.2281, 0.1826, 0.2281, 0.1826, 0.1513, 0.2086, 0.1513, 0.2086, 0.2281, 0.2345, 0.2281, 0.2345, 0.1513, 0.3563, 0.9004, 0.3515, 0.9004, 0.3515, 0.9266, 0.3563, 0.9266, 0.05849, 0.7995, 0.06151, 0.7995, 0.06151, 0.6951, 0.05849, 0.6951, 0.7622, 0.0003314, 0.762, 0.6839, 0.6478, 0.6109, 0.648, 0.0001588, 0.1826, 0.1513, 0.1826, 0.2281, 0.2086, 0.2281, 0.2086, 0.1513, 0.0, 0.0, 0.0, 0.0, 0.0, 0.0, 0.0, 0.0, 0.6478, 0.6109, 0.6476, 0.9971, 0.5742, 0.997, 0.5743, 0.7708, 0.1826, 0.2281, 0.1826, 0.2393, 0.2086, 0.2393, 0.2086, 0.2281, 0.6187, 0.0, 0.6187, 0.9492, 0.4938, 1.0, 0.4938, 0.0, 0.7436, 0.0, 0.7436, 0.7521, 0.6187, 0.9492, 0.6187, 0.0, 0.1826, 0.2393, 0.1826, 0.2441, 0.2086, 0.2441, 0.2086, 0.2393, 0.8247, 0.08587, 0.8199, 0.08587, 0.8199, 0.1904, 0.8247, 0.1904, 0.2086, 0.2393, 0.2086, 0.2441, 0.2345, 0.2441, 0.2345, 0.2393, 0.8247, 0.05849, 0.8199, 0.05849, 0.8199, 0.08587, 0.8247, 0.08587, 0.1004, 0.1513, 0.1004, 0.2281, 0.1423, 0.2281, 0.1423, 0.1513, 0.1004, 0.2281, 0.1004, 0.2393, 0.1423, 0.2393, 0.1423, 0.2281, 0.9279, 0.928, 0.9309, 0.928, 0.9309, 0.8987, 0.9279, 0.8987, 0.4294, 1.001, 0.5028, 1.001, 0.5028, 1.001, 0.4294, 1.001, 0.0, 0.0, 0.0, 0.0, 0.0, 0.0, 0.0, 0.0, 0.05849, 0.2281, 0.05849, 0.2393, 0.1004, 0.2393, 0.1004, 0.2281, 0.05849, 0.1513, 0.05849, 0.2281, 0.1004, 0.2281, 0.1004, 0.1513, 0.1815, 0.6951, 0.1785, 0.6951, 0.1785, 0.7995, 0.1815, 0.7995, 0.1815, 0.6541, 0.1785, 0.6541, 0.1785, 0.6951, 0.1815, 0.6951, 0.8809, 0.074, 0.881, 0.0005108, 0.9997, 0.0006903, 0.9641, 0.07413, 0.9638, 0.9241, 0.9994, 0.9977, 0.8806, 0.9975, 0.8806, 0.9626, 0.9641, 0.07413, 0.9997, 0.0006903, 0.9995, 0.6843, 0.9639, 0.6842, 0.9639, 0.6842, 0.9995, 0.6843, 0.9994, 0.9977, 0.9638, 0.9241, 0.7976, 0.684, 0.762, 0.6839, 0.7622, 0.0003314, 0.7978, 0.07388, 0.7975, 0.9239, 0.7619, 0.9973, 0.762, 0.6839, 0.7976, 0.684, 0.7978, 0.07388, 0.7622, 0.0003314, 0.881, 0.0005108, 0.8809, 0.074, 0.8806, 0.9626, 0.8806, 0.9975, 0.7619, 0.9973, 0.7975, 0.9239, 0.5259, 0.02709, 0.5197, 0.6333, 0.2368, 0.6378, 0.2431, 0.03151, 0.5197, 0.6333, 0.5184, 0.9433, 0.3762, 0.8822, 0.2368, 0.6378, 0.7938, 0.6411, 0.6713, 0.8872, 0.5184, 0.9433, 0.5197, 0.6333, 0.8, 0.0348, 0.7938, 0.6411, 0.5197, 0.6333, 0.5259, 0.02709, 0.05849, 0.6951, 0.06151, 0.6951, 0.06151, 0.6541, 0.05849, 0.6541, 0.9279, 0.8987, 0.9309, 0.8987, 0.9309, 0.8693, 0.9279, 0.8693, 0.9377, 0.3515, 0.9347, 0.3515, 0.9347, 0.3805, 0.9377, 0.3805, 0.2086, 0.2281, 0.2345, 0.2281, 0.2345, 0.2393, 0.2086, 0.2393, 0.4294, 0.7742, 0.5028, 0.8155, 0.5028, 1.001, 0.4294, 1.001, 0.9377, 0.3805, 0.9377, 0.4101, 0.9347, 0.4101, 0.9347, 0.3805, 0.6476, 0.9971, 0.7619, 0.9973, 0.7619, 0.9973, 0.6476, 0.9971, 0.2417, 1.001, 0.3559, 1.001, 0.3559, 1.001, 0.2417, 1.001, 0.2417, 0.6869, 0.3559, 0.6139, 0.3559, 1.001, 0.2417, 1.001, 0.1423, 0.2281, 0.1826, 0.2281, 0.1826, 0.2393, 0.1423, 0.2393, 0.1423, 0.1513, 0.1826, 0.1513, 0.1826, 0.2281, 0.1423, 0.2281, 0.2086, 0.1513, 0.2345, 0.1513, 0.2345, 0.2281, 0.2086, 0.2281, 0.3563, 0.9004, 0.3563, 0.9266, 0.3515, 0.9266, 0.3515, 0.9004, 0.05849, 0.7995, 0.05849, 0.6951, 0.06151, 0.6951, 0.06151, 0.7995, 0.2417, 0.00244, 0.3559, 0.002438, 0.3559, 0.6139, 0.2417, 0.6869, 0.1826, 0.1513, 0.2086, 0.1513, 0.2086, 0.2281, 0.1826, 0.2281, 0.0, 0.0, 0.0, 0.0, 0.0, 0.0, 0.0, 0.0, 0.3559, 0.6139, 0.4294, 0.7742, 0.4294, 1.001, 0.3559, 1.001, 0.1826, 0.2281, 0.2086, 0.2281, 0.2086, 0.2393, 0.1826, 0.2393, 0.37, 0.002681, 0.4965, 0.002681, 0.4965, 1.003, 0.37, 0.9519, 0.2435, 0.002681, 0.37, 0.002681, 0.37, 0.9519, 0.2435, 0.7548, 0.1826, 0.2393, 0.2086, 0.2393, 0.2086, 0.2441, 0.1826, 0.2441, 0.8247, 0.08587, 0.8247, 0.1904, 0.8199, 0.1904, 0.8199, 0.08587, 0.2086, 0.2393, 0.2345, 0.2393, 0.2345, 0.2441, 0.2086, 0.2441, 0.8247, 0.05849, 0.8247, 0.08587, 0.8199, 0.08587, 0.8199, 0.05849, 0.1004, 0.1513, 0.1423, 0.1513, 0.1423, 0.2281, 0.1004, 0.2281, 0.1004, 0.2281, 0.1423, 0.2281, 0.1423, 0.2393, 0.1004, 0.2393, 0.9279, 0.928, 0.9279, 0.8987, 0.9309, 0.8987, 0.9309, 0.928, 0.0, 0.0, 0.0, 0.0, 0.0, 0.0, 0.0, 0.0, 0.2396, 0.9965, 0.3539, 0.9967, 0.3539, 0.9967, 0.2396, 0.9965, 0.05849, 0.2281, 0.1004, 0.2281, 0.1004, 0.2393, 0.05849, 0.2393, 0.05849, 0.1513, 0.1004, 0.1513, 0.1004, 0.2281, 0.05849, 0.2281, 0.1815, 0.6951, 0.1815, 0.7995, 0.1785, 0.7995, 0.1785, 0.6951, 0.1815, 0.6541, 0.1815, 0.6951, 0.1785, 0.6951, 0.1785, 0.6541, 0.1229, 0.07603, 0.03981, 0.07603, 0.004182, 0.002446, 0.1229, 0.002443, 0.03981, 0.9271, 0.1229, 0.9657, 0.1229, 1.001, 0.004187, 1.001, 0.03981, 0.07603, 0.03981, 0.6869, 0.004185, 0.6869, 0.004182, 0.002446, 0.03981, 0.6869, 0.03981, 0.9271, 0.004187, 1.001, 0.004185, 0.6869, 0.2061, 0.6869, 0.2061, 0.07603, 0.2417, 0.00244, 0.2417, 0.6869, 0.2061, 0.9271, 0.2061, 0.6869, 0.2417, 0.6869, 0.2417, 1.001, 0.2061, 0.07603, 0.1229, 0.07603, 0.1229, 0.002443, 0.2417, 0.00244, 0.1229, 0.9657, 0.2061, 0.9271, 0.2417, 1.001, 0.1229, 1.001, 0.5463, 0.0197, 0.799, 0.01537, 0.7912, 0.5676, 0.5385, 0.5719, 0.5385, 0.5719, 0.7912, 0.5676, 0.7343, 0.8685, 0.5195, 0.9396, 0.2642, 0.5624, 0.5385, 0.5719, 0.5195, 0.9396, 0.3202, 0.8685, 0.272, 0.01018, 0.5463, 0.0197, 0.5385, 0.5719, 0.2642, 0.5624, 0.05849, 0.6951, 0.05849, 0.6541, 0.06151, 0.6541, 0.06151, 0.6951, 0.9279, 0.8987, 0.9279, 0.8693, 0.9309, 0.8693, 0.9309, 0.8987, 0.9377, 0.3515, 0.9377, 0.3805, 0.9347, 0.3805, 0.9347, 0.3515, 0.1484, 0.3908, 0.1484, 0.31, 0.2971, 0.3872, 0.2971, 0.4342, 0.5038, 0.1421, 0.8592, 0.1421, 0.7105, 0.2896, 0.5038, 0.2896, 0.1484, 0.5466, 0.1484, 0.4946, 0.2971, 0.4946, 0.2971, 0.5248, 0.8592, 0.4946, 0.8592, 0.5466, 0.7105, 0.5248, 0.7105, 0.4946, 0.1484, 0.2261, 0.1484, 0.1421, 0.2971, 0.2896, 0.2971, 0.3384, 0.8592, 0.31, 0.8592, 0.3908, 0.7105, 0.4342, 0.7105, 0.3872, 0.1484, 0.5985, 0.1484, 0.5466, 0.2971, 0.5248, 0.2971, 0.555, 0.8592, 0.5466, 0.8592, 0.5985, 0.7105, 0.555, 0.7105, 0.5248, 0.8592, 0.1421, 0.8592, 0.2261, 0.7105, 0.3384, 0.7105, 0.2896, 0.1484, 0.31, 0.1484, 0.2261, 0.2971, 0.3384, 0.2971, 0.3872, 0.5038, 0.8472, 0.1484, 0.8472, 0.2971, 0.6997, 0.5038, 0.6997, 0.8592, 0.8472, 0.5038, 0.8472, 0.5038, 0.6997, 0.7105, 0.6997, 0.1484, 0.4946, 0.1484, 0.4427, 0.2971, 0.4644, 0.2971, 0.4946, 0.8592, 0.2261, 0.8592, 0.31, 0.7105, 0.3872, 0.7105, 0.3384, 0.1484, 0.6793, 0.1484, 0.5985, 0.2971, 0.555, 0.2971, 0.602, 0.8592, 0.5985, 0.8592, 0.6793, 0.7105, 0.602, 0.7105, 0.555, 0.1484, 0.4427, 0.1484, 0.3908, 0.2971, 0.4342, 0.2971, 0.4644, 0.8592, 0.4427, 0.8592, 0.4946, 0.7105, 0.4946, 0.7105, 0.4644, 0.1484, 0.8472, 0.1484, 0.7632, 0.2971, 0.6509, 0.2971, 0.6997, 0.8592, 0.7632, 0.8592, 0.8472, 0.7105, 0.6997, 0.7105, 0.6509, 0.004187, 1.001, 0.1229, 1.001, 0.1229, 1.001, 0.004187, 1.001, 0.6497, 1.001, 0.7639, 1.001, 0.7639, 1.001, 0.6497, 1.001, 0.1209, 0.9963, 0.2396, 0.9965, 0.2396, 0.9965, 0.1209, 0.9963, 0.8806, 0.9975, 0.9994, 0.9977, 0.9994, 0.9977, 0.8806, 0.9975, 0.4779, 0.4137, 0.9425, 0.4137, 0.9425, 0.4873, 0.4779, 0.4873, 0.4779, 0.2255, 0.9425, 0.2255, 0.9425, 0.3401, 0.4779, 0.3401, 0.4779, 0.3401, 0.9425, 0.3401, 0.9425, 0.4137, 0.4779, 0.4137, 0.4779, 0.1064, 0.9425, 0.1064, 0.9425, 0.2255, 0.4779, 0.2255, 0.4779, -0.01266, 0.9425, -0.01266, 0.9425, 0.1064, 0.4779, 0.1064, 0.4779, 0.4137, 0.4779, 0.4873, 0.01324, 0.4873, 0.01324, 0.4137, 0.4779, 0.2255, 0.4779, 0.3401, 0.01324, 0.3401, 0.01324, 0.2255, 0.4779, 0.3401, 0.4779, 0.4137, 0.01324, 0.4137, 0.01324, 0.3401, 0.4779, 0.1064, 0.4779, 0.2255, 0.01324, 0.2255, 0.01324, 0.1064, 0.4779, -0.01266, 0.4779, 0.1064, 0.01324, 0.1064, 0.01324, -0.01266, 0.4779, 0.561, 0.4779, 0.4873, 0.9425, 0.4873, 0.9425, 0.561, 0.4779, 0.7492, 0.4779, 0.6346, 0.9425, 0.6346, 0.9425, 0.7492, 0.4779, 0.6346, 0.4779, 0.561, 0.9425, 0.561, 0.9425, 0.6346, 0.4779, 0.8683, 0.4779, 0.7492, 0.9425, 0.7492, 0.9425, 0.8683, 0.4779, 0.9873, 0.4779, 0.8683, 0.9425, 0.8683, 0.9425, 0.9873, 0.4779, 0.561, 0.01324, 0.561, 0.01324, 0.4873, 0.4779, 0.4873, 0.4779, 0.7492, 0.01324, 0.7492, 0.01324, 0.6346, 0.4779, 0.6346, 0.4779, 0.6346, 0.01324, 0.6346, 0.01324, 0.561, 0.4779, 0.561, 0.4779, 0.8683, 0.01324, 0.8683, 0.01324, 0.7492, 0.4779, 0.7492, 0.4779, 0.9873, 0.01324, 0.9873, 0.01324, 0.8683, 0.4779, 0.8683, 0.8592, 0.6793, 0.8592, 0.7632, 0.7105, 0.6509, 0.7105, 0.602, 0.1484, 0.7632, 0.1484, 0.6793, 0.2971, 0.602, 0.2971, 0.6509, 0.1484, 0.1421, 0.5038, 0.1421, 0.5038, 0.2896, 0.2971, 0.2896, 0.8592, 0.3908, 0.8592, 0.4427, 0.7105, 0.4644, 0.7105, 0.4342, 0.5038, -0.005364, -0.0002314, -0.005364, -0.0002314, -0.005364, 0.5038, -0.005364, 0.0, 0.0, 0.0, 0.0, 0.0, 0.0, 0.0, 0.0, 0.05849, 0.2281, 0.05849, 0.1513, 0.05849, 0.1513, 0.05849, 0.2281, 1.001, 0.6869, 1.001, 0.002424, 1.001, 0.002424, 1.001, 0.6869, 0.002259, 0.6828, 0.002148, 0.9961, 0.002148, 0.9961, 0.002259, 0.6828, 0.05849, 0.2281, 0.05849, 0.2393, 0.05849, 0.2393, 0.05849, 0.2281, 0.05849, 0.1513, 0.05849, 0.2281, 0.05849, 0.2281, 0.05849, 0.1513, 1.001, 1.001, 1.001, 0.6869, 1.001, 0.6869, 1.001, 1.001, 0.0, 0.0, 0.0, 0.0, 0.0, 0.0, 0.0, 0.0, 0.0, 0.0, 0.0, 0.0, 0.0, 0.0, 0.0, 0.0, 0.0, 0.0, 0.0, 0.0, 0.0, 0.0, 0.0, 0.0, 0.05849, 0.2393, 0.05849, 0.2281, 0.05849, 0.2281, 0.05849, 0.2393, 0.002502, -0.0008168, 0.002259, 0.6828, 0.002259, 0.6828, 0.002502, -0.0008168, 0.0, 0.0, 0.0, 0.0, 0.0, 0.0, 0.0, 0.0, 0.0, 0.0, 0.0, 0.0, 0.0, 0.0, 0.0, 0.0, 1.008, 0.3474, 1.008, 0.421, 0.8592, 0.4427, 0.8592, 0.3908, -0.0002314, -0.005364, 0.5038, -0.005364, 0.5038, 0.1421, 0.1484, 0.1421, -0.0002317, 0.8756, -0.0002317, 0.7565, 0.1484, 0.6793, 0.1484, 0.7632, 1.008, 0.7565, 1.008, 0.8756, 0.8592, 0.7632, 0.8592, 0.6793, 1.008, 0.8756, 1.008, 0.9946, 0.8592, 0.8472, 0.8592, 0.7632, -0.0002317, 0.9946, -0.0002317, 0.8756, 0.1484, 0.7632, 0.1484, 0.8472, 1.008, 0.421, 1.008, 0.4946, 0.8592, 0.4946, 0.8592, 0.4427, -0.0002317, 0.421, -0.0002317, 0.3474, 0.1484, 0.3908, 0.1484, 0.4427, 1.008, 0.6419, 1.008, 0.7565, 0.8592, 0.6793, 0.8592, 0.5985, -0.0002317, 0.7565, -0.0002317, 0.6419, 0.1484, 0.5985, 0.1484, 0.6793, 1.008, 0.1137, 1.008, 0.2328, 0.8592, 0.31, 0.8592, 0.2261, -0.0002317, 0.4946, -0.0002317, 0.421, 0.1484, 0.4427, 0.1484, 0.4946, 1.008, 0.9946, 0.5038, 0.9946, 0.5038, 0.8472, 0.8592, 0.8472, 0.5038, 0.9946, -0.0002317, 0.9946, 0.1484, 0.8472, 0.5038, 0.8472, -0.0002317, 0.2328, -0.0002317, 0.1137, 0.1484, 0.2261, 0.1484, 0.31, 1.008, -0.005364, 1.008, 0.1137, 0.8592, 0.2261, 0.8592, 0.1421, 1.008, 0.5683, 1.008, 0.6419, 0.8592, 0.5985, 0.8592, 0.5466, -0.0002317, 0.6419, -0.0002317, 0.5683, 0.1484, 0.5466, 0.1484, 0.5985, 1.008, 0.2328, 1.008, 0.3474, 0.8592, 0.3908, 0.8592, 0.31, -0.0002317, 0.1137, -0.0002314, -0.005364, 0.1484, 0.1421, 0.1484, 0.2261, 1.008, 0.4946, 1.008, 0.5683, 0.8592, 0.5466, 0.8592, 0.4946, -0.0002317, 0.5683, -0.0002317, 0.4946, 0.1484, 0.4946, 0.1484, 0.5466, 0.5038, -0.005364, 1.008, -0.005364, 0.8592, 0.1421, 0.5038, 0.1421, -0.0002317, 0.3474, -0.0002317, 0.2328, 0.1484, 0.31, 0.1484, 0.3908])
me_plane.materials.append(mat_material_001)
me_plane.materials.append(mat_material_002)
me_plane.materials.append(mat_material_003)
me_plane.materials.append(mat_material_005)
me_plane.materials.append(mat_material_006)
me_plane.materials.append(mat_material_007)
me_plane.materials.append(mat_material_008)
me_plane.update()
me_plane_001 = bpy.data.meshes.new('Plane.001')
me_plane_001.from_pydata([(-1.0, -1.0, 0.0), (1.0, -1.0, 0.0), (-1.0, 1.0, 0.0), (1.0, 1.0, 0.0)], [], [(0, 1, 3, 2)])
_uv = me_plane_001.uv_layers.new(name='UVMap')
_uv.uv.foreach_set('vector', [-0.002263, 0.9977, 0.002273, -0.002263, 1.002, 0.002273, 0.9977, 1.002])
me_plane_001.materials.append(mat_material_004)
me_plane_001.update()
me_cube = bpy.data.meshes.new('Cube')
me_cube.from_pydata([(-0.18, -0.18, -0.18), (-0.18, -0.18, 0.18), (-0.18, 0.18, -0.18), (-0.18, 0.18, 0.18), (0.18, -0.18, -0.18), (0.18, -0.18, 0.18), (0.18, 0.18, -0.18), (0.18, 0.18, 0.18)], [], [(0, 1, 3, 2), (2, 3, 7, 6), (6, 7, 5, 4), (4, 5, 1, 0), (2, 6, 4, 0), (7, 3, 1, 5)])
_uv = me_cube.uv_layers.new(name='UVMap')
_uv.uv.foreach_set('vector', [0.9165, 0.07374, 0.93, 0.9326, 0.7307, 0.9353, 0.72, 0.07374, 0.3333, 0.6667, 4.858e-09, 0.6667, 3.002e-08, 0.3333, 0.3333, 0.3333, 0.9294, 0.06972, 0.9268, 0.934, 0.7168, 0.9367, 0.7195, 0.0724, 0.1713, 0.9445, 0.179, 0.05345, 0.7241, 0.04208, 0.6977, 0.9412, 0.732, 0.07943, 0.9072, 0.07943, 0.9286, 0.9115, 0.7293, 0.9142, 0.6667, 0.6667, 0.6667, 1.0, 0.3333, 1.0, 0.3333, 0.6667])
me_cube.materials.append(mat_material)
me_cube.update()
me_plane_002 = bpy.data.meshes.new('Plane.002')
me_plane_002.from_pydata([(-1.0, -1.0, 0.0), (1.0, -1.0, 0.0), (-1.0, 1.0, 0.0), (1.0, 1.0, 0.0), (-1.0, -1.0, -0.22), (1.0, -1.0, -0.22), (-1.0, 1.0, -0.22), (1.0, 1.0, -0.22)], [], [(0, 1, 3, 2), (4, 6, 7, 5), (0, 2, 6, 4), (1, 0, 4, 5), (3, 1, 5, 7), (2, 3, 7, 6)])
_uv = me_plane_002.uv_layers.new(name='UVMap')
_uv.uv.foreach_set('vector', [0.0, 0.0, 1.0, 0.0, 1.0, 1.0, 0.0, 1.0, 0.0, 0.0, 0.0, 1.0, 1.0, 1.0, 1.0, 0.0, 0.0, 0.0, 0.0, 1.0, 0.0, 1.0, 0.0, 0.0, 1.0, 0.0, 0.0, 0.0, 0.0, 0.0, 1.0, 0.0, 1.0, 1.0, 1.0, 0.0, 1.0, 0.0, 1.0, 1.0, 0.0, 1.0, 1.0, 1.0, 1.0, 1.0, 0.0, 1.0])
me_plane_002.materials.append(mat_material_009)
me_plane_002.update()
me_cube_001 = bpy.data.meshes.new('Cube.001')
me_cube_001.from_pydata([(-2.256, -1.0, -1.0), (-2.256, -1.0, 1.0), (-2.256, 1.0, -1.0), (-2.256, 1.0, 1.0), (-2.22, -0.896, -0.896), (-2.22, -0.896, 0.896), (-2.22, 0.896, -0.896), (-2.22, 0.896, 0.896), (1.0, 1.0, 1.0), (1.0, 1.0, -1.0), (1.0, -1.0, -1.0), (1.0, -1.0, 1.0), (-2.22, -0.896, -0.896), (-2.22, -0.896, 0.896), (-2.22, 0.896, -0.896), (-2.22, 0.896, 0.896), (1.0, 1.0, 1.0), (1.0, 1.0, -1.0), (1.0, -1.0, -1.0), (1.0, -1.0, 1.0)], [], [(0, 2, 3, 1), (2, 3, 8, 9), (6, 7, 5, 4), (10, 11, 1, 0), (2, 9, 10, 0), (8, 3, 1, 11), (6, 9, 10, 4), (5, 11, 8, 7), (15, 16, 17, 14), (12, 18, 19, 13)])
me_cube_001.polygons.foreach_set('material_index', [0, 0, 1, 0, 0, 0, 0, 2, 1, 1])
_uv = me_cube_001.uv_layers.new(name='UVMap')
_uv.uv.foreach_set('vector', [0.375, 0.0, 0.375, 0.25, 0.625, 0.25, 0.625, 0.0, 0.375, 0.25, 0.625, 0.25, 0.625, 0.5, 0.375, 0.5, 0.758, 0.05435, 0.7621, 0.9347, 0.1178, 0.9306, 0.1136, 0.05021, 0.375, 0.75, 0.625, 0.75, 0.625, 1.0, 0.375, 1.0, 0.125, 0.5, 0.375, 0.5, 0.375, 0.75, 0.125, 0.75, 0.625, 0.5, 0.875, 0.5, 0.875, 0.75, 0.625, 0.75, 0.9993, 0.003839, 0.003179, 0.000889, -0.0001707, 0.9979, 1.003, 0.9983, 0.612, 0.737, 0.625, 0.75, 0.625, 0.5, 0.612, 0.513, 0.792, 0.9418, 0.1087, 1.051, 0.1129, 0.005142, 0.823, 0.0292, 0.09422, 0.06233, 0.7816, 0.05277, 0.7407, 1.039, 0.09422, 0.9025])
me_cube_001.materials.append(mat_material_011)
me_cube_001.materials.append(mat_material_012)
me_cube_001.materials.append(mat_material_013)
me_cube_001.update()
me_plane_003 = bpy.data.meshes.new('Plane.003')
me_plane_003.from_pydata([(-1.0, 1.0, 0.0), (-1.0, 0.8727, 0.0), (-1.0, 1.0, 1.329), (-1.0, 1.0, 1.938), (-1.0, 0.0, 0.0), (-1.0, -1.0, 0.0), (-1.0, -0.8727, 0.0), (-1.0, -1.0, 1.329), (-1.0, -1.0, 1.938), (-1.0, 1.0, 1.938), (-1.0, -1.0, 1.938), (-1.0, 0.0, 1.938), (-1.046, 1.0, 0.0), (-1.046, 0.8727, 0.0), (-1.046, 1.0, 1.329), (-1.046, 1.0, 1.938), (-1.046, 0.0, 0.0), (-1.046, -1.0, 0.0), (-1.046, -0.8727, 0.0), (-1.046, -1.0, 1.329), (-1.046, -1.0, 1.938), (-1.046, 1.0, 1.938), (-1.046, -1.0, 1.938), (-1.046, 0.0, 1.938), (-1.0, -1.0, 1.634), (-1.046, -1.0, 1.634), (-1.0, -1.0, 1.786), (-1.046, -1.0, 1.786)], [], [(4, 1, 13, 16), (12, 14, 15, 21, 23, 22, 20, 27, 25, 19, 17, 18, 16, 13), (9, 11, 23, 21), (1, 0, 12, 13), (6, 4, 16, 18), (5, 6, 18, 17), (11, 10, 22, 23), (0, 2, 14, 12), (7, 5, 17, 19), (2, 3, 15, 14), (24, 7, 19, 25), (26, 24, 25, 27), (8, 26, 27, 20)])
me_plane_003.polygons.foreach_set('material_index', [2, 3, 5, 2, 2, 2, 5, 3, 3, 3, 3, 3, 3])
_uv = me_plane_003.uv_layers.new(name='UVMap')
_uv.uv.foreach_set('vector', [0.05849, 0.1513, 0.05849, 0.2281, 0.05849, 0.2281, 0.05849, 0.1513, -0.003133, 0.9899, 0.0004797, 0.3146, 0.001831, 0.005088, 0.002135, 0.005089, 0.502, 0.007852, 1.002, 0.01011, 1.002, 0.01061, 1.001, 0.088, 1.001, 0.1654, 1.0, 0.3201, 0.9965, 0.9954, 0.9329, 0.9951, 0.4967, 0.9926, 0.06049, 0.9902, 0.0, 0.0, 0.0, 0.0, 0.0, 0.0, 0.0, 0.0, 0.05849, 0.2281, 0.05849, 0.2393, 0.05849, 0.2393, 0.05849, 0.2281, 0.05849, 0.2281, 0.05849, 0.1513, 0.05849, 0.1513, 0.05849, 0.2281, 0.05849, 0.2393, 0.05849, 0.2281, 0.05849, 0.2281, 0.05849, 0.2393, 0.5038, -0.005364, -0.0002314, -0.005364, -0.0002314, -0.005364, 0.5038, -0.005364, 0.002502, -0.0008168, 0.002259, 0.6828, 0.002259, 0.6828, 0.002502, -0.0008168, 1.001, 0.6869, 1.001, 0.002424, 1.001, 0.002424, 1.001, 0.6869, 0.002259, 0.6828, 0.002148, 0.9961, 0.002148, 0.9961, 0.002259, 0.6828, 1.001, 0.8438, 1.001, 0.6869, 1.001, 0.6869, 1.001, 0.8438, 1.001, 0.9222, 1.001, 0.8438, 1.001, 0.8438, 1.001, 0.9222, 1.001, 1.001, 1.001, 0.9222, 1.001, 0.9222, 1.001, 1.001])
me_plane_003.materials.append(mat_material_001)
me_plane_003.materials.append(mat_material_002)
me_plane_003.materials.append(mat_material_003)
me_plane_003.materials.append(mat_material_005)
me_plane_003.materials.append(mat_material_006)
me_plane_003.materials.append(mat_material_007)
me_plane_003.materials.append(mat_material_008)
me_plane_003.update()
me_plane_004 = bpy.data.meshes.new('Plane.004')
me_plane_004.from_pydata([(-1.0, -1.0, 0.0), (1.0, -1.0, 0.0), (-1.0, 1.0, 0.0), (1.0, 1.0, 0.0)], [], [(0, 1, 3, 2)])
_uv = me_plane_004.uv_layers.new(name='UVMap')
_uv.uv.foreach_set('vector', [0.01557, -0.0151, 1.015, 0.01557, 0.9844, 1.015, -0.0151, 0.9844])
me_plane_004.materials.append(mat_material_014)
me_plane_004.update()
me_plane_005 = bpy.data.meshes.new('Plane.005')
me_plane_005.from_pydata([(-1.0, -1.0, 0.0), (1.0, -1.0, 0.0), (-1.0, 1.0, 0.0), (1.0, 1.0, 0.0)], [], [(0, 1, 3, 2)])
_uv = me_plane_005.uv_layers.new(name='UVMap')
_uv.uv.foreach_set('vector', [0.178, 0.8814, 0.1684, 0.1308, 0.8337, 0.1373, 0.8257, 0.8796])
me_plane_005.materials.append(mat_material_015)
me_plane_005.update()
me_plane_006 = bpy.data.meshes.new('Plane.006')
me_plane_006.from_pydata([(-1.0, -1.0, 0.0), (1.0, -1.0, 0.0), (-1.0, 1.0, 0.0), (1.0, 1.0, 0.0)], [], [(0, 1, 3, 2)])
_uv = me_plane_006.uv_layers.new(name='UVMap')
_uv.uv.foreach_set('vector', [0.001767, 0.9735, 0.0, 0.0265, 0.6361, 0.0265, 0.6396, 0.9841])
me_plane_006.materials.append(mat_material_016)
me_plane_006.update()
me_plane_007 = bpy.data.meshes.new('Plane.007')
me_plane_007.from_pydata([(-1.0, -1.0, 0.0), (1.0, -1.0, 0.0), (-1.0, 1.0, 0.0), (1.0, 1.0, 0.0)], [], [(0, 1, 3, 2)])
_uv = me_plane_007.uv_layers.new(name='UVMap')
_uv.uv.foreach_set('vector', [0.0591, 0.8649, 0.0591, 0.01266, 0.5778, 0.004222, 0.5778, 0.8565])
me_plane_007.materials.append(mat_material_017)
me_plane_007.update()
me_plane_008 = bpy.data.meshes.new('Plane.008')
me_plane_008.from_pydata([(-1.0, -1.0, 0.0), (1.0, -1.0, 0.0), (-1.0, 1.0, 0.0), (1.0, 1.0, 0.0)], [], [(0, 1, 3, 2)])
_uv = me_plane_008.uv_layers.new(name='UVMap')
_uv.uv.foreach_set('vector', [0.06713, 0.8481, 0.0742, 0.0212, 0.5795, 0.03887, 0.5654, 0.8657])
me_plane_008.materials.append(mat_material_017)
me_plane_008.update()

# ---- objects
ob_light = bpy.data.objects.new('Light', light_light)
ob_camera = bpy.data.objects.new('Camera', cam_camera)
ob_plane = bpy.data.objects.new('Plane', me_plane)
ob_plane_001 = bpy.data.objects.new('Plane.001', me_plane_001)
ob_cube = bpy.data.objects.new('Cube', me_cube)
ob_plane_002 = bpy.data.objects.new('Plane.002', me_plane_002)
ob_cube_001 = bpy.data.objects.new('Cube.001', me_cube_001)
ob_plane_003 = bpy.data.objects.new('Plane.003', me_plane_003)
ob_plane_004 = bpy.data.objects.new('Plane.004', me_plane_004)
ob_plane_005 = bpy.data.objects.new('Plane.005', me_plane_005)
ob_plane_006 = bpy.data.objects.new('Plane.006', me_plane_006)
ob_plane_007 = bpy.data.objects.new('Plane.007', me_plane_007)
ob_plane_008 = bpy.data.objects.new('Plane.008', me_plane_008)

# ---- transforms, parenting, visibility, modifiers, constraints
ob_light.location = (4.076, 1.005, 5.904)
ob_light.rotation_euler = (-3.067, -1.655, 5.06)
ob_light.lock_rotations_4d = False
ob_light.empty_display_type = 'ARROWS'
ob_light.color = (0.0, 0.0, 0.0, 0.0)
ob_light.lineart.crease_threshold = 0.0
ob_camera.location = (7.359, -6.926, 4.958)
ob_camera.rotation_euler = (1.109, 0.0, 0.8149)
ob_camera.lock_rotations_4d = False
ob_camera.empty_display_type = 'ARROWS'
ob_camera.color = (0.0, 0.0, 0.0, 0.0)
ob_camera.display_type = 'WIRE'
ob_camera.lineart.crease_threshold = 0.0
ob_plane.location = (-1.0, 0.0, 0.0)
ob_plane_001.location = (0.0, 0.0, 2.041)
ob_plane_001.rotation_euler = (-0.0, 1.571, 0.0)
ob_plane_001.scale = (0.5403, 0.5403, 0.5403)
_m = ob_plane_001.modifiers.new('Solidify', 'SOLIDIFY')
_m.thickness = -0.25
ob_cube.location = (-1.227, 0.8783, 0.3432)
ob_cube.scale = (1.626, 0.6437, -1.991)
ob_plane_002.location = (-1.103, 0.846, 0.8122)
ob_plane_002.rotation_euler = (1.571, -0.0, 0.507)
ob_plane_002.scale = (0.1222, 0.1222, 0.1222)
ob_cube_001.location = (-2.422, 0.0, 0.6981)
ob_cube_001.scale = (0.4329, 0.5928, 0.7094)
ob_plane_003.location = (-1.0, 0.0, 0.0)
_m = ob_plane_003.modifiers.new('Boolean', 'BOOLEAN')
_m.object = ob_cube_001
ob_plane_004.location = (-2.371, -0.5665, 0.7847)
ob_plane_004.rotation_euler = (1.571, -0.0, 0.0)
ob_plane_004.scale = (0.1677, 0.1677, 0.1677)
ob_plane_005.location = (-3.343, 0.0, 0.9248)
ob_plane_005.rotation_euler = (-0.0, 1.571, 0.0)
ob_plane_005.scale = (0.3497, 0.198, 0.198)
ob_plane_006.location = (-2.007, 0.001889, 0.678)
ob_plane_006.rotation_euler = (-0.0, 1.571, 0.0)
ob_plane_006.scale = (0.9145, 0.6751, 0.5567)
ob_plane_007.location = (-2.066, -0.3225, 0.6576)
ob_plane_007.rotation_euler = (-0.0, 1.571, 0.0)
ob_plane_007.scale = (0.7574, 0.3266, 1.0)
ob_plane_008.location = (-2.066, 0.3313, 0.6576)
ob_plane_008.rotation_euler = (-0.0, 1.571, 0.0)
ob_plane_008.scale = (0.7574, 0.3266, 1.0)

# ---- collection membership
col_collection.objects.link(ob_light)
col_collection.objects.link(ob_camera)
col_collection.objects.link(ob_plane)
col_collection.objects.link(ob_plane_001)
col_collection.objects.link(ob_cube)
col_collection.objects.link(ob_plane_002)
col_collection.objects.link(ob_cube_001)
col_collection.objects.link(ob_plane_003)
col_collection.objects.link(ob_plane_004)
col_collection.objects.link(ob_plane_005)
col_collection.objects.link(ob_plane_006)
col_collection.objects.link(ob_plane_007)
col_collection.objects.link(ob_plane_008)

# ---- scene / render settings (as saved in the file)
scene.camera = ob_camera
scene.frame_start = 1; scene.frame_end = 250; scene.frame_set(1)
scene.render.engine = 'CYCLES'
bpy.context.view_layer.update()
